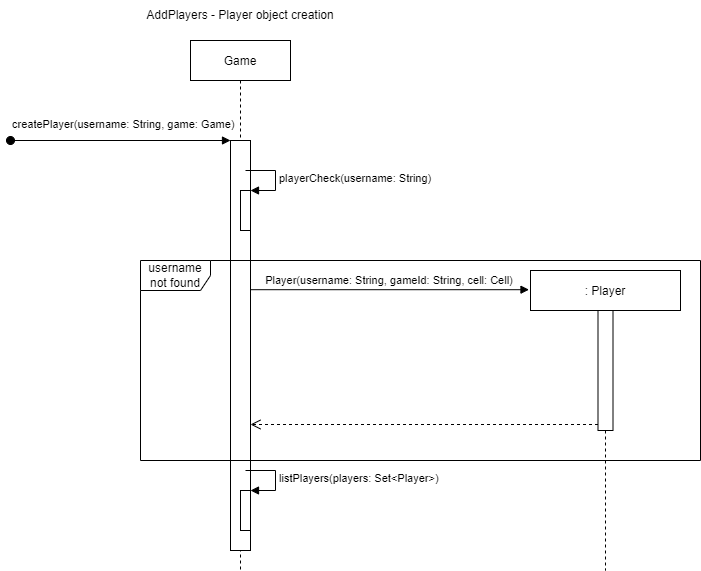

The diagram above was exported from draw.io. Its source (the exported page's mxGraphModel, read from the mxfile embedded in the PNG):
<mxGraphModel dx="490" dy="470" grid="1" gridSize="10" guides="1" tooltips="1" connect="1" arrows="1" fold="1" page="1" pageScale="1" pageWidth="850" pageHeight="1100" math="0" shadow="0">
  <root>
    <mxCell id="0" />
    <mxCell id="1" parent="0" />
    <mxCell id="3nuBFxr9cyL0pnOWT2aG-1" value="Game" style="shape=umlLifeline;perimeter=lifelinePerimeter;container=1;collapsible=0;recursiveResize=0;rounded=0;shadow=0;strokeWidth=1;" parent="1" vertex="1">
      <mxGeometry x="190" y="80" width="100" height="530" as="geometry" />
    </mxCell>
    <mxCell id="3nuBFxr9cyL0pnOWT2aG-2" value="" style="points=[];perimeter=orthogonalPerimeter;rounded=0;shadow=0;strokeWidth=1;" parent="3nuBFxr9cyL0pnOWT2aG-1" vertex="1">
      <mxGeometry x="40" y="100" width="20" height="410" as="geometry" />
    </mxCell>
    <mxCell id="3nuBFxr9cyL0pnOWT2aG-3" value="" style="verticalAlign=bottom;startArrow=oval;endArrow=block;startSize=8;shadow=0;strokeWidth=1;" parent="3nuBFxr9cyL0pnOWT2aG-1" target="3nuBFxr9cyL0pnOWT2aG-2" edge="1">
      <mxGeometry x="-0.5" y="10" relative="1" as="geometry">
        <mxPoint x="-180" y="100" as="sourcePoint" />
        <mxPoint as="offset" />
      </mxGeometry>
    </mxCell>
    <mxCell id="gMI7CdiKkWwRPdNVLGEc-4" value="" style="html=1;points=[];perimeter=orthogonalPerimeter;shadow=0;" parent="3nuBFxr9cyL0pnOWT2aG-1" vertex="1">
      <mxGeometry x="50" y="150" width="10" height="40" as="geometry" />
    </mxCell>
    <mxCell id="gMI7CdiKkWwRPdNVLGEc-5" value="playerCheck(username: String)" style="edgeStyle=orthogonalEdgeStyle;html=1;align=left;spacingLeft=2;endArrow=block;rounded=0;entryX=1;entryY=0;" parent="3nuBFxr9cyL0pnOWT2aG-1" target="gMI7CdiKkWwRPdNVLGEc-4" edge="1">
      <mxGeometry relative="1" as="geometry">
        <mxPoint x="55" y="130" as="sourcePoint" />
        <Array as="points">
          <mxPoint x="85" y="130" />
        </Array>
      </mxGeometry>
    </mxCell>
    <mxCell id="gMI7CdiKkWwRPdNVLGEc-8" value="" style="html=1;points=[];perimeter=orthogonalPerimeter;shadow=0;" parent="3nuBFxr9cyL0pnOWT2aG-1" vertex="1">
      <mxGeometry x="50" y="450" width="10" height="40" as="geometry" />
    </mxCell>
    <mxCell id="gMI7CdiKkWwRPdNVLGEc-9" value="listPlayers(players: Set&amp;lt;Player&amp;gt;)" style="edgeStyle=orthogonalEdgeStyle;html=1;align=left;spacingLeft=2;endArrow=block;rounded=0;entryX=1;entryY=0;" parent="3nuBFxr9cyL0pnOWT2aG-1" target="gMI7CdiKkWwRPdNVLGEc-8" edge="1">
      <mxGeometry relative="1" as="geometry">
        <mxPoint x="55" y="430" as="sourcePoint" />
        <Array as="points">
          <mxPoint x="85" y="430" />
        </Array>
      </mxGeometry>
    </mxCell>
    <mxCell id="3nuBFxr9cyL0pnOWT2aG-5" value=": Player" style="shape=umlLifeline;perimeter=lifelinePerimeter;container=1;collapsible=0;recursiveResize=0;rounded=0;shadow=0;strokeWidth=1;" parent="1" vertex="1">
      <mxGeometry x="530" y="310" width="150" height="300" as="geometry" />
    </mxCell>
    <mxCell id="3nuBFxr9cyL0pnOWT2aG-6" value="" style="points=[];perimeter=orthogonalPerimeter;rounded=0;shadow=0;strokeWidth=1;" parent="3nuBFxr9cyL0pnOWT2aG-5" vertex="1">
      <mxGeometry x="67.5" y="40" width="15" height="120" as="geometry" />
    </mxCell>
    <mxCell id="gMI7CdiKkWwRPdNVLGEc-7" value="username not found" style="shape=umlFrame;whiteSpace=wrap;html=1;shadow=0;width=70;height=30;" parent="3nuBFxr9cyL0pnOWT2aG-5" vertex="1">
      <mxGeometry x="-390" y="-10" width="560" height="200" as="geometry" />
    </mxCell>
    <mxCell id="3nuBFxr9cyL0pnOWT2aG-7" value="" style="verticalAlign=bottom;endArrow=open;dashed=1;endSize=8;exitX=0;exitY=0.95;shadow=0;strokeWidth=1;" parent="1" source="3nuBFxr9cyL0pnOWT2aG-6" target="3nuBFxr9cyL0pnOWT2aG-2" edge="1">
      <mxGeometry relative="1" as="geometry">
        <mxPoint x="275" y="236" as="targetPoint" />
      </mxGeometry>
    </mxCell>
    <mxCell id="3nuBFxr9cyL0pnOWT2aG-8" value="Player(username: String, gameId: String, cell: Cell)" style="verticalAlign=bottom;endArrow=block;entryX=-0.01;entryY=0.064;shadow=0;strokeWidth=1;entryDx=0;entryDy=0;entryPerimeter=0;" parent="1" source="3nuBFxr9cyL0pnOWT2aG-2" target="3nuBFxr9cyL0pnOWT2aG-5" edge="1">
      <mxGeometry relative="1" as="geometry">
        <mxPoint x="275" y="160" as="sourcePoint" />
      </mxGeometry>
    </mxCell>
    <mxCell id="VP1-rZSykgGXYRwgZXtv-12" value="AddPlayers - Player object creation" style="text;html=1;strokeColor=none;fillColor=none;align=center;verticalAlign=middle;whiteSpace=wrap;rounded=0;" parent="1" vertex="1">
      <mxGeometry x="110" y="40" width="260" height="30" as="geometry" />
    </mxCell>
    <mxCell id="gMI7CdiKkWwRPdNVLGEc-3" value="&lt;span style=&quot;color: rgb(0, 0, 0); font-family: Helvetica; font-size: 11px; font-style: normal; font-variant-ligatures: normal; font-variant-caps: normal; font-weight: 400; letter-spacing: normal; orphans: 2; text-align: center; text-indent: 0px; text-transform: none; widows: 2; word-spacing: 0px; -webkit-text-stroke-width: 0px; background-color: rgb(255, 255, 255); text-decoration-thickness: initial; text-decoration-style: initial; text-decoration-color: initial; float: none; display: inline !important;&quot;&gt;createPlayer(username: String, game: Game)&lt;br&gt;&lt;/span&gt;" style="text;whiteSpace=wrap;html=1;" parent="1" vertex="1">
      <mxGeometry x="10" y="150" width="230" height="40" as="geometry" />
    </mxCell>
  </root>
</mxGraphModel>